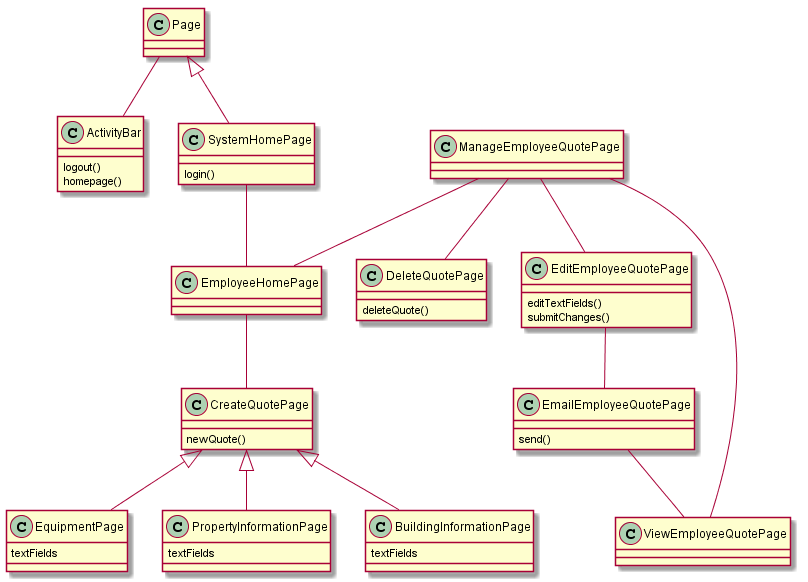

The diagram above was rendered by PlantUML. Its source (embedded in the PNG):
@startuml
class ActivityBar {
    logout()
    homepage()
}
class SystemHomePage {
    login()
}
class EquipmentPage {
    textFields
}
class PropertyInformationPage {
    textFields
}
class BuildingInformationPage {
    textFields
}
class EmailEmployeeQuotePage {
    send()
}
class DeleteQuotePage {
    deleteQuote()
}
class EditEmployeeQuotePage {
    editTextFields()
    submitChanges()
}
class CreateQuotePage {
    newQuote()
}
Page -- ActivityBar
Page <|-- SystemHomePage

SystemHomePage -- EmployeeHomePage
ManageEmployeeQuotePage -- EmployeeHomePage
EmployeeHomePage -- CreateQuotePage

CreateQuotePage <|-- EquipmentPage
CreateQuotePage <|-- PropertyInformationPage
CreateQuotePage <|-- BuildingInformationPage

ViewEmployeeQuotePage -- ManageEmployeeQuotePage
EmailEmployeeQuotePage -- ViewEmployeeQuotePage
ManageEmployeeQuotePage -- EditEmployeeQuotePage
EditEmployeeQuotePage -- EmailEmployeeQuotePage
ManageEmployeeQuotePage -- DeleteQuotePage
@enduml